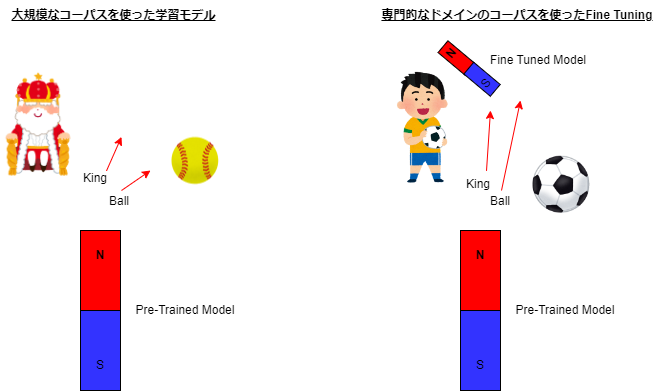

The diagram above was exported from draw.io. Its source (the exported page's mxGraphModel, read from the mxfile embedded in the PNG):
<mxGraphModel dx="1354" dy="607" grid="1" gridSize="10" guides="1" tooltips="1" connect="1" arrows="1" fold="1" page="1" pageScale="1" pageWidth="827" pageHeight="1169" math="0" shadow="0">
  <root>
    <mxCell id="0" />
    <mxCell id="1" parent="0" />
    <mxCell id="lap5nU4ZI23rlfs0sqlt-15" value="" style="endArrow=classic;html=1;rounded=0;fillColor=#FF0000;strokeColor=#FF0000;" edge="1" parent="1">
      <mxGeometry width="50" height="50" relative="1" as="geometry">
        <mxPoint x="201" y="240" as="sourcePoint" />
        <mxPoint x="230" y="220" as="targetPoint" />
      </mxGeometry>
    </mxCell>
    <mxCell id="lap5nU4ZI23rlfs0sqlt-17" value="" style="endArrow=classic;html=1;rounded=0;fillColor=#FF0000;strokeColor=#FF0000;" edge="1" parent="1">
      <mxGeometry width="50" height="50" relative="1" as="geometry">
        <mxPoint x="186" y="220.38" as="sourcePoint" />
        <mxPoint x="201" y="186.38" as="targetPoint" />
      </mxGeometry>
    </mxCell>
    <mxCell id="lap5nU4ZI23rlfs0sqlt-18" value="" style="shape=image;verticalLabelPosition=bottom;labelBackgroundColor=default;verticalAlign=top;aspect=fixed;imageAspect=0;image=https://3.bp.blogspot.com/-8YetE9SnMGE/Wc8f4VngjUI/AAAAAAABHI0/UhnriN66HAgou3Y_MFCQVkIq-pUq8awAACLcBGAs/s450/royal_king_gyokuza.png;" vertex="1" parent="1">
      <mxGeometry x="80" y="120" width="77.42" height="108.53" as="geometry" />
    </mxCell>
    <mxCell id="lap5nU4ZI23rlfs0sqlt-20" value="" style="group" vertex="1" connectable="0" parent="1">
      <mxGeometry x="150" y="280" width="60" height="160" as="geometry" />
    </mxCell>
    <mxCell id="lap5nU4ZI23rlfs0sqlt-1" value="" style="rounded=0;whiteSpace=wrap;html=1;fillColor=#FF0000;" vertex="1" parent="lap5nU4ZI23rlfs0sqlt-20">
      <mxGeometry x="10" width="40" height="80" as="geometry" />
    </mxCell>
    <mxCell id="lap5nU4ZI23rlfs0sqlt-3" value="" style="rounded=0;whiteSpace=wrap;html=1;fillColor=#3333FF;" vertex="1" parent="lap5nU4ZI23rlfs0sqlt-20">
      <mxGeometry x="10" y="80" width="40" height="80" as="geometry" />
    </mxCell>
    <mxCell id="lap5nU4ZI23rlfs0sqlt-4" value="&lt;b&gt;N&lt;/b&gt;" style="text;html=1;strokeColor=none;fillColor=none;align=center;verticalAlign=middle;whiteSpace=wrap;rounded=0;" vertex="1" parent="lap5nU4ZI23rlfs0sqlt-20">
      <mxGeometry y="10" width="60" height="30" as="geometry" />
    </mxCell>
    <mxCell id="lap5nU4ZI23rlfs0sqlt-7" value="S" style="text;html=1;strokeColor=none;fillColor=none;align=center;verticalAlign=middle;whiteSpace=wrap;rounded=0;" vertex="1" parent="lap5nU4ZI23rlfs0sqlt-20">
      <mxGeometry y="120" width="60" height="30" as="geometry" />
    </mxCell>
    <mxCell id="lap5nU4ZI23rlfs0sqlt-26" value="" style="endArrow=classic;html=1;rounded=0;fillColor=#FF0000;strokeColor=#FF0000;" edge="1" parent="1">
      <mxGeometry width="50" height="50" relative="1" as="geometry">
        <mxPoint x="581" y="240" as="sourcePoint" />
        <mxPoint x="600" y="150" as="targetPoint" />
      </mxGeometry>
    </mxCell>
    <mxCell id="lap5nU4ZI23rlfs0sqlt-27" value="" style="endArrow=classic;html=1;rounded=0;fillColor=#FF0000;strokeColor=#FF0000;" edge="1" parent="1">
      <mxGeometry width="50" height="50" relative="1" as="geometry">
        <mxPoint x="566" y="220.38" as="sourcePoint" />
        <mxPoint x="570" y="160" as="targetPoint" />
      </mxGeometry>
    </mxCell>
    <mxCell id="lap5nU4ZI23rlfs0sqlt-30" value="" style="group" vertex="1" connectable="0" parent="1">
      <mxGeometry x="530" y="280" width="60" height="160" as="geometry" />
    </mxCell>
    <mxCell id="lap5nU4ZI23rlfs0sqlt-31" value="" style="rounded=0;whiteSpace=wrap;html=1;fillColor=#FF0000;" vertex="1" parent="lap5nU4ZI23rlfs0sqlt-30">
      <mxGeometry x="10" width="40" height="80" as="geometry" />
    </mxCell>
    <mxCell id="lap5nU4ZI23rlfs0sqlt-32" value="" style="rounded=0;whiteSpace=wrap;html=1;fillColor=#3333FF;" vertex="1" parent="lap5nU4ZI23rlfs0sqlt-30">
      <mxGeometry x="10" y="80" width="40" height="80" as="geometry" />
    </mxCell>
    <mxCell id="lap5nU4ZI23rlfs0sqlt-33" value="&lt;b&gt;N&lt;/b&gt;" style="text;html=1;strokeColor=none;fillColor=none;align=center;verticalAlign=middle;whiteSpace=wrap;rounded=0;" vertex="1" parent="lap5nU4ZI23rlfs0sqlt-30">
      <mxGeometry y="10" width="60" height="30" as="geometry" />
    </mxCell>
    <mxCell id="lap5nU4ZI23rlfs0sqlt-34" value="S" style="text;html=1;strokeColor=none;fillColor=none;align=center;verticalAlign=middle;whiteSpace=wrap;rounded=0;" vertex="1" parent="lap5nU4ZI23rlfs0sqlt-30">
      <mxGeometry y="120" width="60" height="30" as="geometry" />
    </mxCell>
    <mxCell id="lap5nU4ZI23rlfs0sqlt-22" value="" style="rounded=0;whiteSpace=wrap;html=1;fillColor=#FF0000;rotation=-50;" vertex="1" parent="1">
      <mxGeometry x="528.0579166666666" y="90.00448042395188" width="15.353333333333332" height="34.57" as="geometry" />
    </mxCell>
    <mxCell id="lap5nU4ZI23rlfs0sqlt-23" value="" style="rounded=0;whiteSpace=wrap;html=1;fillColor=#3333FF;rotation=-50;" vertex="1" parent="1">
      <mxGeometry x="553.8555833333334" y="111.47498042395188" width="15.353333333333332" height="34.57" as="geometry" />
    </mxCell>
    <mxCell id="lap5nU4ZI23rlfs0sqlt-24" value="&lt;b&gt;N&lt;/b&gt;" style="text;html=1;strokeColor=none;fillColor=none;align=center;verticalAlign=middle;whiteSpace=wrap;rounded=0;rotation=-50;" vertex="1" parent="1">
      <mxGeometry x="519.9974166666666" y="96.91848042395188" width="23.03" height="12.963750000000001" as="geometry" />
    </mxCell>
    <mxCell id="lap5nU4ZI23rlfs0sqlt-25" value="S" style="text;html=1;strokeColor=none;fillColor=none;align=center;verticalAlign=middle;whiteSpace=wrap;rounded=0;rotation=-50;" vertex="1" parent="1">
      <mxGeometry x="554.2394166666667" y="126.16723042395188" width="23.03" height="12.963750000000001" as="geometry" />
    </mxCell>
    <mxCell id="lap5nU4ZI23rlfs0sqlt-35" value="" style="shape=image;verticalLabelPosition=bottom;labelBackgroundColor=default;verticalAlign=top;aspect=fixed;imageAspect=0;image=https://4.bp.blogspot.com/-xhSxW2C_x0Q/W6XJeVat_uI/AAAAAAABPDM/sMjnt99_ELklDEgLDyaJHE_MAN-4vhT2QCLcBGAs/s400/soccer_boy_brazil_asia.png;" vertex="1" parent="1">
      <mxGeometry x="460" y="120" width="93.03" height="115.56" as="geometry" />
    </mxCell>
    <mxCell id="lap5nU4ZI23rlfs0sqlt-36" value="King" style="text;html=1;strokeColor=none;fillColor=none;align=center;verticalAlign=middle;whiteSpace=wrap;rounded=0;" vertex="1" parent="1">
      <mxGeometry x="145" y="213.04" width="60" height="30" as="geometry" />
    </mxCell>
    <mxCell id="lap5nU4ZI23rlfs0sqlt-37" value="King" style="text;html=1;strokeColor=none;fillColor=none;align=center;verticalAlign=middle;whiteSpace=wrap;rounded=0;" vertex="1" parent="1">
      <mxGeometry x="528.06" y="219.04000000000002" width="60" height="30" as="geometry" />
    </mxCell>
    <mxCell id="lap5nU4ZI23rlfs0sqlt-39" value="" style="shape=image;verticalLabelPosition=bottom;labelBackgroundColor=default;verticalAlign=top;aspect=fixed;imageAspect=0;image=https://4.bp.blogspot.com/-4r4SrjKvdhA/WIHlsNqzNdI/AAAAAAABBQw/Cm4az2TC2-AiTWFVdGS_DS2XLWJo2FiJgCLcB/s400/sports_softball__ball.png;" vertex="1" parent="1">
      <mxGeometry x="250" y="185.56" width="50" height="50" as="geometry" />
    </mxCell>
    <mxCell id="lap5nU4ZI23rlfs0sqlt-40" value="Ball" style="text;html=1;strokeColor=none;fillColor=none;align=center;verticalAlign=middle;whiteSpace=wrap;rounded=0;" vertex="1" parent="1">
      <mxGeometry x="169" y="235.56" width="60" height="30" as="geometry" />
    </mxCell>
    <mxCell id="lap5nU4ZI23rlfs0sqlt-41" value="" style="shape=image;verticalLabelPosition=bottom;labelBackgroundColor=default;verticalAlign=top;aspect=fixed;imageAspect=0;image=https://1.bp.blogspot.com/-duyiXc9KILE/VJ6XrygMzJI/AAAAAAAAqOk/SsuLdRzZVIo/s400/soccer_ball.png;" vertex="1" parent="1">
      <mxGeometry x="610" y="202.53000000000003" width="63.03" height="63.03" as="geometry" />
    </mxCell>
    <mxCell id="lap5nU4ZI23rlfs0sqlt-42" value="Ball" style="text;html=1;strokeColor=none;fillColor=none;align=center;verticalAlign=middle;whiteSpace=wrap;rounded=0;" vertex="1" parent="1">
      <mxGeometry x="550" y="235.56" width="60" height="30" as="geometry" />
    </mxCell>
    <mxCell id="lap5nU4ZI23rlfs0sqlt-43" value="Pre-Trained Model" style="text;html=1;strokeColor=none;fillColor=none;align=center;verticalAlign=middle;whiteSpace=wrap;rounded=0;" vertex="1" parent="1">
      <mxGeometry x="210" y="345" width="110" height="30" as="geometry" />
    </mxCell>
    <mxCell id="lap5nU4ZI23rlfs0sqlt-44" value="Pre-Trained Model" style="text;html=1;strokeColor=none;fillColor=none;align=center;verticalAlign=middle;whiteSpace=wrap;rounded=0;" vertex="1" parent="1">
      <mxGeometry x="590" y="345" width="110" height="30" as="geometry" />
    </mxCell>
    <mxCell id="lap5nU4ZI23rlfs0sqlt-45" value="Fine Tuned Model" style="text;html=1;strokeColor=none;fillColor=none;align=center;verticalAlign=middle;whiteSpace=wrap;rounded=0;" vertex="1" parent="1">
      <mxGeometry x="563.03" y="94.57000000000002" width="110" height="30" as="geometry" />
    </mxCell>
    <mxCell id="lap5nU4ZI23rlfs0sqlt-46" value="大規模なコーパスを使った学習モデル" style="text;html=1;strokeColor=none;fillColor=none;align=center;verticalAlign=middle;whiteSpace=wrap;rounded=0;fontStyle=5" vertex="1" parent="1">
      <mxGeometry x="88" y="50" width="211" height="30" as="geometry" />
    </mxCell>
    <mxCell id="lap5nU4ZI23rlfs0sqlt-47" value="専門的なドメインのコーパスを使ったFine Tuning" style="text;html=1;strokeColor=none;fillColor=none;align=center;verticalAlign=middle;whiteSpace=wrap;rounded=0;fontStyle=5" vertex="1" parent="1">
      <mxGeometry x="454.5" y="50" width="283.94" height="30" as="geometry" />
    </mxCell>
  </root>
</mxGraphModel>